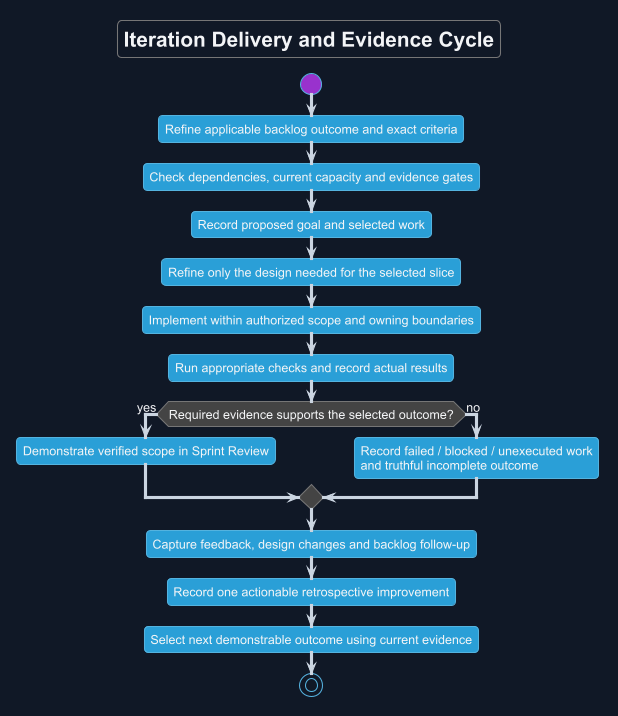

The diagram above was rendered by PlantUML. Its source (embedded in the PNG):
@startuml
!theme cyborg
skinparam backgroundColor #111827
skinparam defaultFontName Arial
skinparam defaultFontColor #F3F4F6
skinparam ArrowColor #CBD5E1
skinparam shadowing false
title Iteration Delivery and Evidence Cycle
start
:Refine applicable backlog outcome and exact criteria;
:Check dependencies, current capacity and evidence gates;
:Record proposed goal and selected work;
:Refine only the design needed for the selected slice;
:Implement within authorized scope and owning boundaries;
:Run appropriate checks and record actual results;
if (Required evidence supports the selected outcome?) then (yes)
 :Demonstrate verified scope in Sprint Review;
else (no)
 :Record failed / blocked / unexecuted work
and truthful incomplete outcome;
endif
:Capture feedback, design changes and backlog follow-up;
:Record one actionable retrospective improvement;
:Select next demonstrable outcome using current evidence;
stop
@enduml